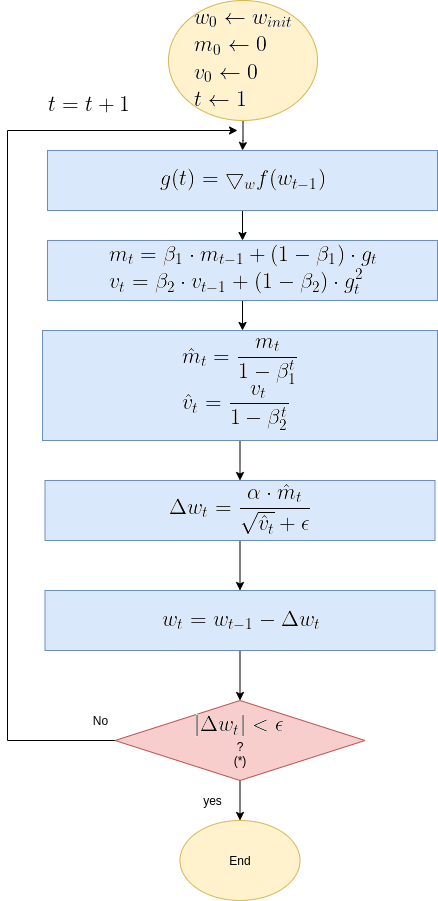

The diagram above was exported from draw.io. Its source (the exported page's mxGraphModel, read from the mxfile embedded in the PNG):
<mxGraphModel dx="1350" dy="740" grid="1" gridSize="10" guides="1" tooltips="1" connect="1" arrows="1" fold="1" page="1" pageScale="1" pageWidth="850" pageHeight="1100" math="0" shadow="0">
  <root>
    <mxCell id="0" />
    <mxCell id="1" parent="0" />
    <mxCell id="OMsr9CQZdHWhaKTnANxM-8" value="" style="edgeStyle=orthogonalEdgeStyle;rounded=0;orthogonalLoop=1;jettySize=auto;html=1;" parent="1" source="OMsr9CQZdHWhaKTnANxM-1" target="OMsr9CQZdHWhaKTnANxM-2" edge="1">
      <mxGeometry relative="1" as="geometry" />
    </mxCell>
    <mxCell id="OMsr9CQZdHWhaKTnANxM-1" value="&lt;img src=&quot;https://latex.codecogs.com/gif.latex?%5Clarge%20%5C%5C%20w_0%20%5Cleftarrow%20w_%7Binit%7D%5C%5C%20m_0%20%5Cleftarrow%200%5C%5C%20v_0%20%5Cleftarrow%200%5C%5C%20t%20%5Cleftarrow%201&quot;&gt;" style="ellipse;whiteSpace=wrap;html=1;fillColor=#fff2cc;strokeColor=#d6b656;" parent="1" vertex="1">
      <mxGeometry x="231.01" y="10" width="149" height="120" as="geometry" />
    </mxCell>
    <mxCell id="OMsr9CQZdHWhaKTnANxM-9" value="" style="edgeStyle=orthogonalEdgeStyle;rounded=0;orthogonalLoop=1;jettySize=auto;html=1;" parent="1" source="OMsr9CQZdHWhaKTnANxM-2" target="OMsr9CQZdHWhaKTnANxM-3" edge="1">
      <mxGeometry relative="1" as="geometry" />
    </mxCell>
    <mxCell id="OMsr9CQZdHWhaKTnANxM-2" value="&lt;img src=&quot;https://latex.codecogs.com/gif.latex?%5Clarge%20g%28t%29%3D%5Cbigtriangledown_w%20f%28w_%7Bt-1%7D%29&quot;&gt;" style="rounded=0;whiteSpace=wrap;html=1;fillColor=#dae8fc;strokeColor=#6c8ebf;" parent="1" vertex="1">
      <mxGeometry x="110" y="160" width="390" height="60" as="geometry" />
    </mxCell>
    <mxCell id="OMsr9CQZdHWhaKTnANxM-38" value="" style="edgeStyle=orthogonalEdgeStyle;rounded=0;orthogonalLoop=1;jettySize=auto;html=1;" parent="1" source="OMsr9CQZdHWhaKTnANxM-3" edge="1">
      <mxGeometry relative="1" as="geometry">
        <mxPoint x="305" y="340" as="targetPoint" />
      </mxGeometry>
    </mxCell>
    <mxCell id="OMsr9CQZdHWhaKTnANxM-3" value="&lt;img src=&quot;https://latex.codecogs.com/gif.latex?%5Clarge%20%5C%5C%20m_t%3D%5Cbeta_1%20%5Ccdot%20m_%7Bt-1%7D%20&amp;amp;plus;%20%281-%5Cbeta_1%29%20%5Ccdot%20g_%7Bt%7D%20%5C%5C%20v_t%3D%5Cbeta_2%20%5Ccdot%20v_%7Bt-1%7D%20&amp;amp;plus;%20%281-%5Cbeta_2%29%20%5Ccdot%20g_t%5E2&quot;&gt;" style="rounded=0;whiteSpace=wrap;html=1;fillColor=#dae8fc;strokeColor=#6c8ebf;" parent="1" vertex="1">
      <mxGeometry x="110" y="250" width="390" height="60" as="geometry" />
    </mxCell>
    <mxCell id="OMsr9CQZdHWhaKTnANxM-13" style="edgeStyle=orthogonalEdgeStyle;rounded=0;orthogonalLoop=1;jettySize=auto;html=1;exitX=0;exitY=0.5;exitDx=0;exitDy=0;" parent="1" source="OMsr9CQZdHWhaKTnANxM-6" edge="1">
      <mxGeometry relative="1" as="geometry">
        <mxPoint x="300" y="140" as="targetPoint" />
        <mxPoint x="318.26" y="380" as="sourcePoint" />
        <Array as="points">
          <mxPoint x="70" y="750" />
          <mxPoint x="70" y="140" />
        </Array>
      </mxGeometry>
    </mxCell>
    <mxCell id="OMsr9CQZdHWhaKTnANxM-19" value="" style="edgeStyle=orthogonalEdgeStyle;rounded=0;orthogonalLoop=1;jettySize=auto;html=1;" parent="1" source="OMsr9CQZdHWhaKTnANxM-6" target="OMsr9CQZdHWhaKTnANxM-17" edge="1">
      <mxGeometry relative="1" as="geometry" />
    </mxCell>
    <mxCell id="OMsr9CQZdHWhaKTnANxM-6" value="&lt;img src=&quot;https://latex.codecogs.com/gif.latex?%5Clarge%20%7C%5CDelta%20w_t%7C%3C%5Cepsilon&quot;&gt;&lt;br&gt;?&lt;br&gt;(*)" style="rhombus;whiteSpace=wrap;html=1;fillColor=#f8cecc;strokeColor=#b85450;" parent="1" vertex="1">
      <mxGeometry x="177.5" y="710" width="250" height="80" as="geometry" />
    </mxCell>
    <mxCell id="OMsr9CQZdHWhaKTnANxM-16" value="No" style="text;html=1;align=center;verticalAlign=middle;resizable=0;points=[];autosize=1;strokeColor=none;" parent="1" vertex="1">
      <mxGeometry x="147.5" y="720" width="30" height="20" as="geometry" />
    </mxCell>
    <mxCell id="OMsr9CQZdHWhaKTnANxM-17" value="End" style="ellipse;whiteSpace=wrap;html=1;fillColor=#fff2cc;strokeColor=#d6b656;" parent="1" vertex="1">
      <mxGeometry x="242.5" y="830" width="120" height="80" as="geometry" />
    </mxCell>
    <mxCell id="OMsr9CQZdHWhaKTnANxM-26" value="yes" style="text;html=1;align=center;verticalAlign=middle;resizable=0;points=[];autosize=1;strokeColor=none;" parent="1" vertex="1">
      <mxGeometry x="260" y="800" width="30" height="20" as="geometry" />
    </mxCell>
    <mxCell id="OMsr9CQZdHWhaKTnANxM-30" value="&lt;img src=&quot;https://latex.codecogs.com/gif.latex?%5Clarge%20%5C%5C%20t%3Dt&amp;amp;plus;1&quot;&gt;" style="text;html=1;align=center;verticalAlign=middle;resizable=0;points=[];autosize=1;strokeColor=none;" parent="1" vertex="1">
      <mxGeometry x="100" y="100" width="100" height="30" as="geometry" />
    </mxCell>
    <mxCell id="OMsr9CQZdHWhaKTnANxM-45" value="" style="edgeStyle=orthogonalEdgeStyle;rounded=0;orthogonalLoop=1;jettySize=auto;html=1;" parent="1" source="OMsr9CQZdHWhaKTnANxM-34" target="OMsr9CQZdHWhaKTnANxM-43" edge="1">
      <mxGeometry relative="1" as="geometry" />
    </mxCell>
    <mxCell id="OMsr9CQZdHWhaKTnANxM-34" value="&lt;img src=&quot;https://latex.codecogs.com/gif.latex?%5Clarge%20%5C%5C%20%5Chat%7Bm%7D_t%3D%5Cfrac%7Bm_t%7D%7B1-%5Cbeta_1%5Et%7D%20%5C%5C%20%5Chat%7Bv%7D_t%3D%5Cfrac%7Bv_t%7D%7B1-%5Cbeta_2%5Et%7D&quot;&gt;" style="rounded=0;whiteSpace=wrap;html=1;fillColor=#dae8fc;strokeColor=#6c8ebf;" parent="1" vertex="1">
      <mxGeometry x="105" y="340" width="395" height="110" as="geometry" />
    </mxCell>
    <mxCell id="OMsr9CQZdHWhaKTnANxM-46" value="" style="edgeStyle=orthogonalEdgeStyle;rounded=0;orthogonalLoop=1;jettySize=auto;html=1;" parent="1" source="OMsr9CQZdHWhaKTnANxM-43" target="OMsr9CQZdHWhaKTnANxM-44" edge="1">
      <mxGeometry relative="1" as="geometry" />
    </mxCell>
    <mxCell id="OMsr9CQZdHWhaKTnANxM-43" value="&lt;img src=&quot;https://latex.codecogs.com/gif.latex?%5Clarge%20%5C%5C%20%5CDelta%20w_t%20%3D%20%5Cfrac%7B%5Calpha%20%5Ccdot%20%5Chat%7Bm%7D_t%7D%7B%5Csqrt%7B%5Chat%7Bv%7D_t%7D&amp;amp;plus;%5Cepsilon%7D&quot;&gt;" style="rounded=0;whiteSpace=wrap;html=1;fillColor=#dae8fc;strokeColor=#6c8ebf;" parent="1" vertex="1">
      <mxGeometry x="107.5" y="490" width="390" height="60" as="geometry" />
    </mxCell>
    <mxCell id="OMsr9CQZdHWhaKTnANxM-47" value="" style="edgeStyle=orthogonalEdgeStyle;rounded=0;orthogonalLoop=1;jettySize=auto;html=1;" parent="1" source="OMsr9CQZdHWhaKTnANxM-44" target="OMsr9CQZdHWhaKTnANxM-6" edge="1">
      <mxGeometry relative="1" as="geometry" />
    </mxCell>
    <mxCell id="OMsr9CQZdHWhaKTnANxM-44" value="&lt;img src=&quot;https://latex.codecogs.com/gif.latex?%5Clarge%20%5C%5C%20w_t%3Dw_%7Bt-1%7D-%5CDelta%20w_t&quot;&gt;" style="rounded=0;whiteSpace=wrap;html=1;fillColor=#dae8fc;strokeColor=#6c8ebf;" parent="1" vertex="1">
      <mxGeometry x="107.5" y="600" width="390" height="60" as="geometry" />
    </mxCell>
  </root>
</mxGraphModel>